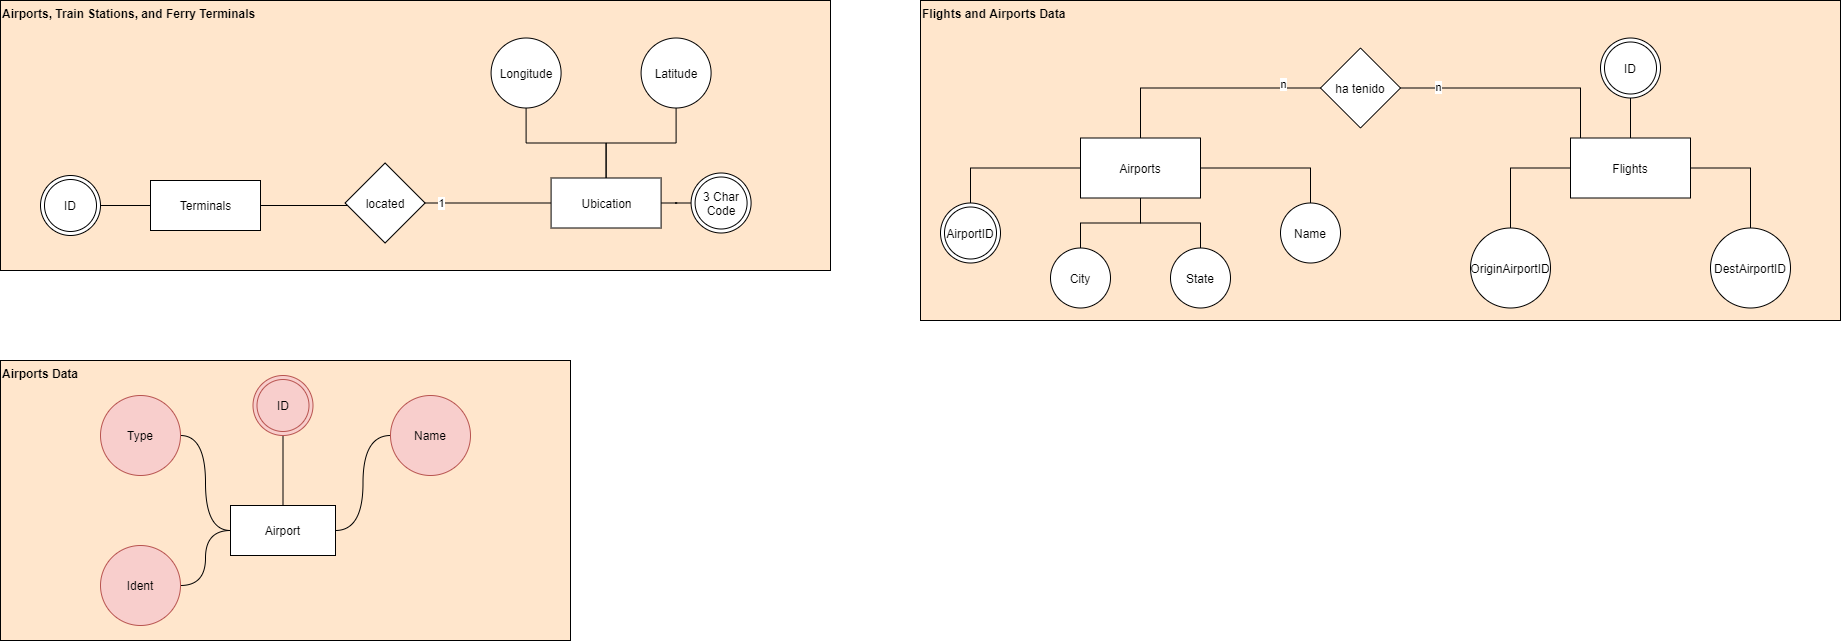

The diagram above was exported from draw.io. Its source (the exported page's mxGraphModel, read from the mxfile embedded in the PNG):
<mxGraphModel dx="828" dy="462" grid="1" gridSize="10" guides="1" tooltips="1" connect="1" arrows="1" fold="1" page="1" pageScale="1" pageWidth="827" pageHeight="1169" math="0" shadow="0">
  <root>
    <mxCell id="0" />
    <mxCell id="1" parent="0" />
    <mxCell id="numfQOXe19gkbUM2k0HH-137" value="Flights and Airports Data" style="rounded=0;whiteSpace=wrap;html=1;strokeColor=#000000;fillColor=#ffe6cc;align=left;verticalAlign=top;fontStyle=1" parent="1" vertex="1">
      <mxGeometry x="920" width="920" height="320" as="geometry" />
    </mxCell>
    <mxCell id="numfQOXe19gkbUM2k0HH-109" value="&lt;div style=&quot;text-align: justify&quot;&gt;&lt;b&gt;Airports Data&lt;/b&gt;&lt;/div&gt;" style="rounded=0;whiteSpace=wrap;html=1;fillColor=#ffe6cc;align=left;verticalAlign=top;" parent="1" vertex="1">
      <mxGeometry y="360" width="570" height="280" as="geometry" />
    </mxCell>
    <mxCell id="numfQOXe19gkbUM2k0HH-25" value="&lt;div style=&quot;text-align: justify&quot;&gt;&lt;b&gt;Airports, Train Stations, and Ferry Terminals&lt;/b&gt;&lt;/div&gt;" style="rounded=0;whiteSpace=wrap;html=1;fillColor=#ffe6cc;align=left;verticalAlign=top;" parent="1" vertex="1">
      <mxGeometry width="830" height="270" as="geometry" />
    </mxCell>
    <mxCell id="numfQOXe19gkbUM2k0HH-15" style="edgeStyle=orthogonalEdgeStyle;rounded=0;orthogonalLoop=1;jettySize=auto;html=1;entryX=0;entryY=0.5;entryDx=0;entryDy=0;endArrow=none;endFill=0;" parent="1" source="numfQOXe19gkbUM2k0HH-1" target="numfQOXe19gkbUM2k0HH-16" edge="1">
      <mxGeometry relative="1" as="geometry">
        <mxPoint x="370" y="260" as="targetPoint" />
        <Array as="points">
          <mxPoint x="370" y="205" />
        </Array>
      </mxGeometry>
    </mxCell>
    <mxCell id="numfQOXe19gkbUM2k0HH-112" value="1" style="edgeLabel;html=1;align=center;verticalAlign=middle;resizable=0;points=[];" parent="numfQOXe19gkbUM2k0HH-15" vertex="1" connectable="0">
      <mxGeometry x="0.7581" relative="1" as="geometry">
        <mxPoint as="offset" />
      </mxGeometry>
    </mxCell>
    <mxCell id="numfQOXe19gkbUM2k0HH-22" style="edgeStyle=orthogonalEdgeStyle;curved=1;rounded=0;orthogonalLoop=1;jettySize=auto;html=1;entryX=1;entryY=0.5;entryDx=0;entryDy=0;endArrow=none;endFill=0;" parent="1" source="numfQOXe19gkbUM2k0HH-1" target="numfQOXe19gkbUM2k0HH-2" edge="1">
      <mxGeometry relative="1" as="geometry" />
    </mxCell>
    <mxCell id="numfQOXe19gkbUM2k0HH-1" value="Terminals" style="html=1;" parent="1" vertex="1">
      <mxGeometry x="150" y="180" width="110" height="50" as="geometry" />
    </mxCell>
    <mxCell id="numfQOXe19gkbUM2k0HH-2" value="ID" style="ellipse;shape=doubleEllipse;whiteSpace=wrap;html=1;aspect=fixed;" parent="1" vertex="1">
      <mxGeometry x="40" y="175" width="60" height="60" as="geometry" />
    </mxCell>
    <mxCell id="numfQOXe19gkbUM2k0HH-5" value="Latitude" style="ellipse;whiteSpace=wrap;html=1;aspect=fixed;" parent="1" vertex="1">
      <mxGeometry x="640.59" y="37.5" width="70" height="70" as="geometry" />
    </mxCell>
    <mxCell id="numfQOXe19gkbUM2k0HH-6" value="Longitude" style="ellipse;whiteSpace=wrap;html=1;aspect=fixed;" parent="1" vertex="1">
      <mxGeometry x="490.59000000000003" y="37.5" width="70" height="70" as="geometry" />
    </mxCell>
    <mxCell id="numfQOXe19gkbUM2k0HH-13" style="edgeStyle=orthogonalEdgeStyle;rounded=0;orthogonalLoop=1;jettySize=auto;html=1;entryX=0.5;entryY=1;entryDx=0;entryDy=0;endArrow=none;endFill=0;" parent="1" source="numfQOXe19gkbUM2k0HH-11" target="numfQOXe19gkbUM2k0HH-6" edge="1">
      <mxGeometry relative="1" as="geometry" />
    </mxCell>
    <mxCell id="numfQOXe19gkbUM2k0HH-14" style="edgeStyle=orthogonalEdgeStyle;rounded=0;orthogonalLoop=1;jettySize=auto;html=1;entryX=0.5;entryY=1;entryDx=0;entryDy=0;endArrow=none;endFill=0;" parent="1" source="numfQOXe19gkbUM2k0HH-11" target="numfQOXe19gkbUM2k0HH-5" edge="1">
      <mxGeometry relative="1" as="geometry" />
    </mxCell>
    <mxCell id="numfQOXe19gkbUM2k0HH-17" style="edgeStyle=orthogonalEdgeStyle;rounded=0;orthogonalLoop=1;jettySize=auto;html=1;entryX=1;entryY=0.5;entryDx=0;entryDy=0;endArrow=none;endFill=0;" parent="1" source="numfQOXe19gkbUM2k0HH-11" target="numfQOXe19gkbUM2k0HH-16" edge="1">
      <mxGeometry relative="1" as="geometry" />
    </mxCell>
    <mxCell id="numfQOXe19gkbUM2k0HH-113" value="1" style="edgeLabel;html=1;align=center;verticalAlign=middle;resizable=0;points=[];" parent="numfQOXe19gkbUM2k0HH-17" vertex="1" connectable="0">
      <mxGeometry x="0.6825" relative="1" as="geometry">
        <mxPoint x="-4" as="offset" />
      </mxGeometry>
    </mxCell>
    <mxCell id="numfQOXe19gkbUM2k0HH-23" style="edgeStyle=orthogonalEdgeStyle;curved=1;rounded=0;orthogonalLoop=1;jettySize=auto;html=1;entryX=0;entryY=0.5;entryDx=0;entryDy=0;endArrow=none;endFill=0;" parent="1" source="numfQOXe19gkbUM2k0HH-11" target="numfQOXe19gkbUM2k0HH-19" edge="1">
      <mxGeometry relative="1" as="geometry" />
    </mxCell>
    <mxCell id="numfQOXe19gkbUM2k0HH-11" value="Ubication" style="html=1;" parent="1" vertex="1">
      <mxGeometry x="550.59" y="177.5" width="110" height="50" as="geometry" />
    </mxCell>
    <mxCell id="numfQOXe19gkbUM2k0HH-16" value="located" style="rhombus;whiteSpace=wrap;html=1;" parent="1" vertex="1">
      <mxGeometry x="344.59000000000003" y="162.5" width="80" height="80" as="geometry" />
    </mxCell>
    <mxCell id="numfQOXe19gkbUM2k0HH-19" value="3 Char Code" style="ellipse;shape=doubleEllipse;whiteSpace=wrap;html=1;aspect=fixed;" parent="1" vertex="1">
      <mxGeometry x="690.59" y="172.5" width="60" height="60" as="geometry" />
    </mxCell>
    <mxCell id="numfQOXe19gkbUM2k0HH-43" style="edgeStyle=orthogonalEdgeStyle;curved=1;rounded=0;orthogonalLoop=1;jettySize=auto;html=1;entryX=0.5;entryY=1;entryDx=0;entryDy=0;endArrow=none;endFill=0;" parent="1" source="numfQOXe19gkbUM2k0HH-28" target="numfQOXe19gkbUM2k0HH-34" edge="1">
      <mxGeometry relative="1" as="geometry" />
    </mxCell>
    <mxCell id="numfQOXe19gkbUM2k0HH-45" style="edgeStyle=orthogonalEdgeStyle;curved=1;rounded=0;orthogonalLoop=1;jettySize=auto;html=1;entryX=1;entryY=0.5;entryDx=0;entryDy=0;endArrow=none;endFill=0;" parent="1" source="numfQOXe19gkbUM2k0HH-28" target="numfQOXe19gkbUM2k0HH-38" edge="1">
      <mxGeometry relative="1" as="geometry" />
    </mxCell>
    <mxCell id="numfQOXe19gkbUM2k0HH-46" style="edgeStyle=orthogonalEdgeStyle;curved=1;rounded=0;orthogonalLoop=1;jettySize=auto;html=1;entryX=0;entryY=0.5;entryDx=0;entryDy=0;endArrow=none;endFill=0;" parent="1" source="numfQOXe19gkbUM2k0HH-28" target="numfQOXe19gkbUM2k0HH-39" edge="1">
      <mxGeometry relative="1" as="geometry" />
    </mxCell>
    <mxCell id="numfQOXe19gkbUM2k0HH-78" style="edgeStyle=orthogonalEdgeStyle;curved=1;rounded=0;orthogonalLoop=1;jettySize=auto;html=1;entryX=1;entryY=0.5;entryDx=0;entryDy=0;endArrow=none;endFill=0;" parent="1" source="numfQOXe19gkbUM2k0HH-28" target="numfQOXe19gkbUM2k0HH-35" edge="1">
      <mxGeometry relative="1" as="geometry" />
    </mxCell>
    <mxCell id="numfQOXe19gkbUM2k0HH-28" value="Airport" style="rounded=0;whiteSpace=wrap;html=1;verticalAlign=middle;" parent="1" vertex="1">
      <mxGeometry x="230" y="505" width="105" height="50" as="geometry" />
    </mxCell>
    <mxCell id="numfQOXe19gkbUM2k0HH-34" value="ID" style="ellipse;shape=doubleEllipse;whiteSpace=wrap;html=1;aspect=fixed;fillColor=#f8cecc;strokeColor=#b85450;" parent="1" vertex="1">
      <mxGeometry x="252.5" y="375" width="60" height="60" as="geometry" />
    </mxCell>
    <mxCell id="numfQOXe19gkbUM2k0HH-35" value="Ident" style="ellipse;whiteSpace=wrap;html=1;aspect=fixed;verticalAlign=middle;fillColor=#f8cecc;strokeColor=#b85450;" parent="1" vertex="1">
      <mxGeometry x="100" y="545" width="80" height="80" as="geometry" />
    </mxCell>
    <mxCell id="numfQOXe19gkbUM2k0HH-38" value="Type" style="ellipse;whiteSpace=wrap;html=1;aspect=fixed;verticalAlign=middle;fillColor=#f8cecc;strokeColor=#b85450;" parent="1" vertex="1">
      <mxGeometry x="100" y="395" width="80" height="80" as="geometry" />
    </mxCell>
    <mxCell id="numfQOXe19gkbUM2k0HH-39" value="Name" style="ellipse;whiteSpace=wrap;html=1;aspect=fixed;verticalAlign=middle;fillColor=#f8cecc;strokeColor=#b85450;" parent="1" vertex="1">
      <mxGeometry x="390" y="395" width="80" height="80" as="geometry" />
    </mxCell>
    <mxCell id="numfQOXe19gkbUM2k0HH-131" style="edgeStyle=orthogonalEdgeStyle;rounded=0;orthogonalLoop=1;jettySize=auto;html=1;entryX=0.5;entryY=0;entryDx=0;entryDy=0;endArrow=none;endFill=0;" parent="1" source="numfQOXe19gkbUM2k0HH-125" target="numfQOXe19gkbUM2k0HH-126" edge="1">
      <mxGeometry relative="1" as="geometry" />
    </mxCell>
    <mxCell id="numfQOXe19gkbUM2k0HH-134" style="edgeStyle=orthogonalEdgeStyle;rounded=0;orthogonalLoop=1;jettySize=auto;html=1;entryX=0.5;entryY=0;entryDx=0;entryDy=0;endArrow=none;endFill=0;" parent="1" source="numfQOXe19gkbUM2k0HH-125" target="numfQOXe19gkbUM2k0HH-127" edge="1">
      <mxGeometry relative="1" as="geometry" />
    </mxCell>
    <mxCell id="numfQOXe19gkbUM2k0HH-135" style="edgeStyle=orthogonalEdgeStyle;rounded=0;orthogonalLoop=1;jettySize=auto;html=1;entryX=0.5;entryY=0;entryDx=0;entryDy=0;endArrow=none;endFill=0;" parent="1" source="numfQOXe19gkbUM2k0HH-125" target="numfQOXe19gkbUM2k0HH-129" edge="1">
      <mxGeometry relative="1" as="geometry" />
    </mxCell>
    <mxCell id="numfQOXe19gkbUM2k0HH-136" style="edgeStyle=orthogonalEdgeStyle;rounded=0;orthogonalLoop=1;jettySize=auto;html=1;entryX=0.5;entryY=0;entryDx=0;entryDy=0;endArrow=none;endFill=0;" parent="1" source="numfQOXe19gkbUM2k0HH-125" target="numfQOXe19gkbUM2k0HH-128" edge="1">
      <mxGeometry relative="1" as="geometry" />
    </mxCell>
    <mxCell id="numfQOXe19gkbUM2k0HH-157" value="" style="edgeStyle=orthogonalEdgeStyle;rounded=0;orthogonalLoop=1;jettySize=auto;html=1;endArrow=none;endFill=0;" parent="1" source="numfQOXe19gkbUM2k0HH-125" target="numfQOXe19gkbUM2k0HH-156" edge="1">
      <mxGeometry relative="1" as="geometry">
        <Array as="points">
          <mxPoint x="1140" y="87.5" />
        </Array>
      </mxGeometry>
    </mxCell>
    <mxCell id="numfQOXe19gkbUM2k0HH-159" value="n" style="edgeLabel;html=1;align=center;verticalAlign=middle;resizable=0;points=[];" parent="numfQOXe19gkbUM2k0HH-157" vertex="1" connectable="0">
      <mxGeometry x="0.6658" y="4" relative="1" as="geometry">
        <mxPoint as="offset" />
      </mxGeometry>
    </mxCell>
    <mxCell id="numfQOXe19gkbUM2k0HH-125" value="Airports" style="rounded=0;whiteSpace=wrap;html=1;verticalAlign=middle;" parent="1" vertex="1">
      <mxGeometry x="1080" y="137.5" width="120" height="60" as="geometry" />
    </mxCell>
    <mxCell id="numfQOXe19gkbUM2k0HH-126" value="City" style="ellipse;whiteSpace=wrap;html=1;aspect=fixed;rounded=0;align=center;verticalAlign=middle;" parent="1" vertex="1">
      <mxGeometry x="1050" y="247.5" width="60" height="60" as="geometry" />
    </mxCell>
    <mxCell id="numfQOXe19gkbUM2k0HH-127" value="AirportID" style="ellipse;shape=doubleEllipse;whiteSpace=wrap;html=1;aspect=fixed;" parent="1" vertex="1">
      <mxGeometry x="940" y="202.5" width="60" height="60" as="geometry" />
    </mxCell>
    <mxCell id="numfQOXe19gkbUM2k0HH-128" value="Name" style="ellipse;whiteSpace=wrap;html=1;aspect=fixed;rounded=0;align=center;verticalAlign=middle;" parent="1" vertex="1">
      <mxGeometry x="1280" y="202.5" width="60" height="60" as="geometry" />
    </mxCell>
    <mxCell id="numfQOXe19gkbUM2k0HH-129" value="State" style="ellipse;whiteSpace=wrap;html=1;aspect=fixed;rounded=0;align=center;verticalAlign=middle;" parent="1" vertex="1">
      <mxGeometry x="1170" y="247.5" width="60" height="60" as="geometry" />
    </mxCell>
    <mxCell id="numfQOXe19gkbUM2k0HH-146" style="edgeStyle=orthogonalEdgeStyle;rounded=0;orthogonalLoop=1;jettySize=auto;html=1;entryX=0.5;entryY=0;entryDx=0;entryDy=0;endArrow=none;endFill=0;" parent="1" source="numfQOXe19gkbUM2k0HH-138" target="numfQOXe19gkbUM2k0HH-139" edge="1">
      <mxGeometry relative="1" as="geometry" />
    </mxCell>
    <mxCell id="numfQOXe19gkbUM2k0HH-147" style="edgeStyle=orthogonalEdgeStyle;rounded=0;orthogonalLoop=1;jettySize=auto;html=1;entryX=1;entryY=0.5;entryDx=0;entryDy=0;endArrow=none;endFill=0;" parent="1" source="numfQOXe19gkbUM2k0HH-138" target="numfQOXe19gkbUM2k0HH-140" edge="1">
      <mxGeometry relative="1" as="geometry">
        <Array as="points">
          <mxPoint x="1510" y="168" />
          <mxPoint x="1510" y="268" />
        </Array>
      </mxGeometry>
    </mxCell>
    <mxCell id="numfQOXe19gkbUM2k0HH-154" style="edgeStyle=orthogonalEdgeStyle;rounded=0;orthogonalLoop=1;jettySize=auto;html=1;entryX=0.5;entryY=1;entryDx=0;entryDy=0;endArrow=none;endFill=0;" parent="1" source="numfQOXe19gkbUM2k0HH-138" target="numfQOXe19gkbUM2k0HH-153" edge="1">
      <mxGeometry relative="1" as="geometry" />
    </mxCell>
    <mxCell id="numfQOXe19gkbUM2k0HH-158" style="edgeStyle=orthogonalEdgeStyle;rounded=0;orthogonalLoop=1;jettySize=auto;html=1;entryX=1;entryY=0.5;entryDx=0;entryDy=0;endArrow=none;endFill=0;" parent="1" source="numfQOXe19gkbUM2k0HH-138" target="numfQOXe19gkbUM2k0HH-156" edge="1">
      <mxGeometry relative="1" as="geometry">
        <Array as="points">
          <mxPoint x="1580" y="87.5" />
        </Array>
      </mxGeometry>
    </mxCell>
    <mxCell id="numfQOXe19gkbUM2k0HH-160" value="n" style="edgeLabel;html=1;align=center;verticalAlign=middle;resizable=0;points=[];" parent="numfQOXe19gkbUM2k0HH-158" vertex="1" connectable="0">
      <mxGeometry x="0.6758" y="-1" relative="1" as="geometry">
        <mxPoint as="offset" />
      </mxGeometry>
    </mxCell>
    <mxCell id="numfQOXe19gkbUM2k0HH-138" value="Flights" style="rounded=0;whiteSpace=wrap;html=1;verticalAlign=middle;" parent="1" vertex="1">
      <mxGeometry x="1570" y="137.5" width="120" height="60" as="geometry" />
    </mxCell>
    <mxCell id="numfQOXe19gkbUM2k0HH-139" value="DestAirportID" style="ellipse;whiteSpace=wrap;html=1;aspect=fixed;rounded=0;align=center;verticalAlign=middle;" parent="1" vertex="1">
      <mxGeometry x="1710" y="227.5" width="80" height="80" as="geometry" />
    </mxCell>
    <mxCell id="numfQOXe19gkbUM2k0HH-140" value="OriginAirportID" style="ellipse;whiteSpace=wrap;html=1;aspect=fixed;rounded=0;align=center;verticalAlign=middle;" parent="1" vertex="1">
      <mxGeometry x="1470" y="227.5" width="80" height="80" as="geometry" />
    </mxCell>
    <mxCell id="numfQOXe19gkbUM2k0HH-153" value="ID" style="ellipse;shape=doubleEllipse;whiteSpace=wrap;html=1;aspect=fixed;" parent="1" vertex="1">
      <mxGeometry x="1600" y="37.5" width="60" height="60" as="geometry" />
    </mxCell>
    <mxCell id="numfQOXe19gkbUM2k0HH-156" value="ha tenido" style="rhombus;whiteSpace=wrap;html=1;rounded=0;" parent="1" vertex="1">
      <mxGeometry x="1320" y="47.5" width="80" height="80" as="geometry" />
    </mxCell>
  </root>
</mxGraphModel>